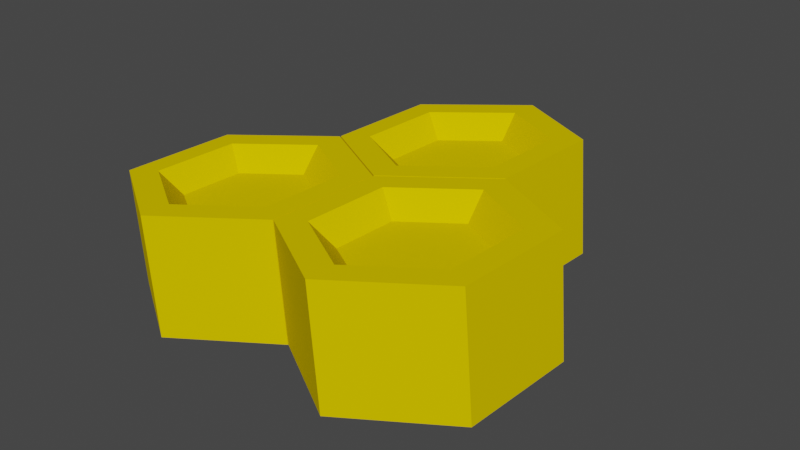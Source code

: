 # Source: button_base.blend  (saved by Blender 2.93.21; exported with 4.5.12 LTS)
import bpy
from mathutils import Matrix  # noqa: F401  (used for matrix-valued properties, if any)

bpy.ops.wm.read_factory_settings(use_empty=True)
scene = bpy.context.scene
scene.name = 'Scene'

# ---- collections
col_collection = bpy.data.collections.new('Collection'); scene.collection.children.link(col_collection)

# ---- materials (node trees are filled in below, after node groups)
mat_material = bpy.data.materials.new('Material')
mat_material.alpha_threshold = 0.0
mat_material.use_transparent_shadow = False
mat_material.line_color = (0.0, 0.0, 0.0, 1.0)

# ---- material node trees
mat_material.use_nodes = True; mat_material.node_tree.nodes.clear()
_N = mat_material.node_tree.nodes; _L = mat_material.node_tree.links
n0 = _N.new('ShaderNodeOutputMaterial'); n0.name = 'Material Output'; n0.location = (300, 300)
n1 = _N.new('ShaderNodeBsdfPrincipled'); n1.name = 'Principled BSDF'; n1.location = (10, 300)
n1.distribution = 'GGX'
n1.subsurface_method = 'BURLEY'
n1.inputs[0].default_value = (0.8, 0.5866, 0.0, 1.0)
n1.inputs[2].default_value = 1.0
n1.inputs[3].default_value = 1.45
n1.inputs[13].default_value = 0.0
n1.inputs[27].default_value = (0.0, 0.0, 0.0, 1.0)
n1.inputs[28].default_value = 1.0
_L.new(n1.outputs[0], n0.inputs[0])
n0.is_active_output = True

# ---- world
world_world = bpy.data.worlds.new('World'); scene.world = world_world
world_world.use_nodes = True; world_world.node_tree.nodes.clear()
_N = world_world.node_tree.nodes; _L = world_world.node_tree.links
n0 = _N.new('ShaderNodeOutputWorld'); n0.name = 'World Output'; n0.location = (300, 300)
n1 = _N.new('ShaderNodeBackground'); n1.name = 'Background'; n1.location = (10, 300)
n1.inputs[0].default_value = (0.05088, 0.05088, 0.05088, 1.0)
_L.new(n1.outputs[0], n0.inputs[0])
n0.is_active_output = True
world_world.color = (0.05088, 0.05088, 0.05088)
world_world.use_sun_shadow = False
world_world.sun_shadow_jitter_overblur = 0.0

# ---- meshes
me_cylinder = bpy.data.meshes.new('Cylinder')
me_cylinder.from_pydata([(2.98e-09, 1.097, -0.185), (2.98e-09, 1.097, 0.365), (0.4763, 0.822, -0.185), (0.4763, 0.822, 0.365), (0.4763, 0.272, -0.185), (0.4763, 0.272, 0.365), (-4.51e-08, -0.003, -0.185), (-4.51e-08, -0.003, 0.365), (-0.4763, 0.272, -0.185), (-0.4763, 0.272, 0.365), (-0.4763, 0.822, -0.185), (-0.4763, 0.822, 0.365), (0.4785, 0.2665, -0.185), (0.4785, 0.2665, 0.365), (0.9548, -0.0085, -0.185), (0.9548, -0.0085, 0.365), (0.9548, -0.5585, -0.185), (0.9548, -0.5585, 0.365), (0.4785, -0.8335, -0.185), (0.4785, -0.8335, 0.365), (0.002186, -0.5585, -0.185), (0.002186, -0.5585, 0.365), (0.002186, -0.0085, -0.185), (0.002186, -0.0085, 0.365), (-0.4785, 0.2665, -0.185), (-0.4785, 0.2665, 0.365), (-0.002186, -0.0085, -0.185), (-0.002186, -0.0085, 0.365), (-0.002186, -0.5585, -0.185), (-0.002186, -0.5585, 0.365), (-0.4785, -0.8335, -0.185), (-0.4785, -0.8335, 0.365), (-0.9548, -0.5585, -0.185), (-0.9548, -0.5585, 0.365), (-0.9548, -0.0085, -0.185), (-0.9548, -0.0085, 0.365), (0.3572, 0.7533, 0.365), (2.484e-10, 0.9595, 0.365), (0.3572, 0.3407, 0.365), (-3.581e-08, 0.1345, 0.365), (-0.3572, 0.3408, 0.365), (-0.3572, 0.7532, 0.365), (-0.1213, -0.07725, 0.365), (-0.4785, 0.129, 0.365), (-0.1213, -0.4898, 0.365), (-0.4785, -0.696, 0.365), (-0.8357, -0.4898, 0.365), (-0.8357, -0.07725, 0.365), (0.8357, -0.07725, 0.365), (0.4785, 0.129, 0.365), (0.8357, -0.4898, 0.365), (0.4785, -0.696, 0.365), (0.1213, -0.4898, 0.365), (0.1213, -0.07725, 0.365), (0.2679, 0.7017, 0.255), (-1.24e-09, 0.8564, 0.255), (0.2679, 0.3923, 0.255), (-2.829e-08, 0.2376, 0.255), (-0.2679, 0.3923, 0.255), (-0.2679, 0.7017, 0.255), (-0.2106, -0.1288, 0.255), (-0.4785, 0.02587, 0.255), (-0.2106, -0.4382, 0.255), (-0.4785, -0.5929, 0.255), (-0.7464, -0.4382, 0.255), (-0.7464, -0.1288, 0.255), (0.7464, -0.1288, 0.255), (0.4785, 0.02587, 0.255), (0.7464, -0.4382, 0.255), (0.4785, -0.5929, 0.255), (0.2106, -0.4382, 0.255), (0.2106, -0.1288, 0.255)], [], [(0, 1, 3, 2), (2, 3, 5, 4), (4, 5, 7, 6), (6, 7, 9, 8), (5, 3, 36, 38), (8, 9, 11, 10), (10, 11, 1, 0), (0, 2, 4, 6, 8, 10), (12, 13, 15, 14), (14, 15, 17, 16), (16, 17, 19, 18), (18, 19, 21, 20), (21, 19, 51, 52), (20, 21, 23, 22), (22, 23, 13, 12), (12, 14, 16, 18, 20, 22), (24, 25, 27, 26), (26, 27, 29, 28), (28, 29, 31, 30), (30, 31, 33, 32), (25, 35, 47, 43), (32, 33, 35, 34), (34, 35, 25, 24), (24, 26, 28, 30, 32, 34), (38, 36, 54, 56), (11, 9, 40, 41), (3, 1, 37, 36), (7, 5, 38, 39), (1, 11, 41, 37), (9, 7, 39, 40), (46, 45, 63, 64), (33, 31, 45, 46), (29, 27, 42, 44), (35, 33, 46, 47), (27, 25, 43, 42), (31, 29, 44, 45), (36, 37, 55, 54), (17, 15, 48, 50), (23, 21, 52, 53), (15, 13, 49, 48), (19, 17, 50, 51), (13, 23, 53, 49), (54, 55, 59, 58, 57, 56), (60, 61, 65, 64, 63, 62), (66, 67, 71, 70, 69, 68), (47, 46, 64, 65), (48, 49, 67, 66), (39, 38, 56, 57), (43, 47, 65, 61), (50, 48, 66, 68), (40, 39, 57, 58), (51, 50, 68, 69), (41, 40, 58, 59), (42, 43, 61, 60), (52, 51, 69, 70), (37, 41, 59, 55), (44, 42, 60, 62), (53, 52, 70, 71), (45, 44, 62, 63), (49, 53, 71, 67)])
_uv = me_cylinder.uv_layers.new(name='UVMap')
_uv.uv.foreach_set('vector', [1.0, 0.5, 1.0, 1.0, 0.8333, 1.0, 0.8333, 0.5, 0.8333, 0.5, 0.8333, 1.0, 0.6667, 1.0, 0.6667, 0.5, 0.6667, 0.5, 0.6667, 1.0, 0.5, 1.0, 0.5, 0.5, 0.5, 0.5, 0.5, 1.0, 0.3333, 1.0, 0.3333, 0.5, 0.6667, 1.0, 0.8333, 1.0, 0.8333, 1.0, 0.6667, 1.0, 0.3333, 0.5, 0.3333, 1.0, 0.1667, 1.0, 0.1667, 0.5, 0.1667, 0.5, 0.1667, 1.0, -8.941e-08, 1.0, -8.941e-08, 0.5, 0.75, 0.49, 0.9578, 0.37, 0.9578, 0.13, 0.75, 0.01, 0.5422, 0.13, 0.5422, 0.37, 1.0, 0.5, 1.0, 1.0, 0.8333, 1.0, 0.8333, 0.5, 0.8333, 0.5, 0.8333, 1.0, 0.6667, 1.0, 0.6667, 0.5, 0.6667, 0.5, 0.6667, 1.0, 0.5, 1.0, 0.5, 0.5, 0.5, 0.5, 0.5, 1.0, 0.3333, 1.0, 0.3333, 0.5, 0.3333, 1.0, 0.5, 1.0, 0.5, 1.0, 0.3333, 1.0, 0.3333, 0.5, 0.3333, 1.0, 0.1667, 1.0, 0.1667, 0.5, 0.1667, 0.5, 0.1667, 1.0, -8.941e-08, 1.0, -8.941e-08, 0.5, 0.75, 0.49, 0.9578, 0.37, 0.9578, 0.13, 0.75, 0.01, 0.5422, 0.13, 0.5422, 0.37, 1.0, 0.5, 1.0, 1.0, 0.8333, 1.0, 0.8333, 0.5, 0.8333, 0.5, 0.8333, 1.0, 0.6667, 1.0, 0.6667, 0.5, 0.6667, 0.5, 0.6667, 1.0, 0.5, 1.0, 0.5, 0.5, 0.5, 0.5, 0.5, 1.0, 0.3333, 1.0, 0.3333, 0.5, -8.941e-08, 1.0, 0.1667, 1.0, 0.1667, 1.0, -8.941e-08, 1.0, 0.3333, 0.5, 0.3333, 1.0, 0.1667, 1.0, 0.1667, 0.5, 0.1667, 0.5, 0.1667, 1.0, -8.941e-08, 1.0, -8.941e-08, 0.5, 0.75, 0.49, 0.9578, 0.37, 0.9578, 0.13, 0.75, 0.01, 0.5422, 0.13, 0.5422, 0.37, 0.6667, 1.0, 0.8333, 1.0, 0.8333, 1.0, 0.6667, 1.0, 0.1667, 1.0, 0.3333, 1.0, 0.3333, 1.0, 0.1667, 1.0, 0.8333, 1.0, 1.0, 1.0, 1.0, 1.0, 0.8333, 1.0, 0.5, 1.0, 0.6667, 1.0, 0.6667, 1.0, 0.5, 1.0, -8.941e-08, 1.0, 0.1667, 1.0, 0.1667, 1.0, -8.941e-08, 1.0, 0.3333, 1.0, 0.5, 1.0, 0.5, 1.0, 0.3333, 1.0, 0.3333, 1.0, 0.5, 1.0, 0.5, 1.0, 0.3333, 1.0, 0.3333, 1.0, 0.5, 1.0, 0.5, 1.0, 0.3333, 1.0, 0.6667, 1.0, 0.8333, 1.0, 0.8333, 1.0, 0.6667, 1.0, 0.1667, 1.0, 0.3333, 1.0, 0.3333, 1.0, 0.1667, 1.0, 0.8333, 1.0, 1.0, 1.0, 1.0, 1.0, 0.8333, 1.0, 0.5, 1.0, 0.6667, 1.0, 0.6667, 1.0, 0.5, 1.0, 0.8333, 1.0, 1.0, 1.0, 1.0, 1.0, 0.8333, 1.0, 0.6667, 1.0, 0.8333, 1.0, 0.8333, 1.0, 0.6667, 1.0, 0.1667, 1.0, 0.3333, 1.0, 0.3333, 1.0, 0.1667, 1.0, 0.8333, 1.0, 1.0, 1.0, 1.0, 1.0, 0.8333, 1.0, 0.5, 1.0, 0.6667, 1.0, 0.6667, 1.0, 0.5, 1.0, -8.941e-08, 1.0, 0.1667, 1.0, 0.1667, 1.0, -8.941e-08, 1.0, 0.4578, 0.37, 0.25, 0.49, 0.04215, 0.37, 0.04215, 0.13, 0.25, 0.01, 0.4578, 0.13, 0.4578, 0.37, 0.25, 0.49, 0.04215, 0.37, 0.04215, 0.13, 0.25, 0.01, 0.4578, 0.13, 0.4578, 0.37, 0.25, 0.49, 0.04215, 0.37, 0.04215, 0.13, 0.25, 0.01, 0.4578, 0.13, 0.1667, 1.0, 0.3333, 1.0, 0.3333, 1.0, 0.1667, 1.0, 0.8333, 1.0, 1.0, 1.0, 1.0, 1.0, 0.8333, 1.0, 0.5, 1.0, 0.6667, 1.0, 0.6667, 1.0, 0.5, 1.0, -8.941e-08, 1.0, 0.1667, 1.0, 0.1667, 1.0, -8.941e-08, 1.0, 0.6667, 1.0, 0.8333, 1.0, 0.8333, 1.0, 0.6667, 1.0, 0.3333, 1.0, 0.5, 1.0, 0.5, 1.0, 0.3333, 1.0, 0.5, 1.0, 0.6667, 1.0, 0.6667, 1.0, 0.5, 1.0, 0.1667, 1.0, 0.3333, 1.0, 0.3333, 1.0, 0.1667, 1.0, 0.8333, 1.0, 1.0, 1.0, 1.0, 1.0, 0.8333, 1.0, 0.3333, 1.0, 0.5, 1.0, 0.5, 1.0, 0.3333, 1.0, -8.941e-08, 1.0, 0.1667, 1.0, 0.1667, 1.0, -8.941e-08, 1.0, 0.6667, 1.0, 0.8333, 1.0, 0.8333, 1.0, 0.6667, 1.0, 0.1667, 1.0, 0.3333, 1.0, 0.3333, 1.0, 0.1667, 1.0, 0.5, 1.0, 0.6667, 1.0, 0.6667, 1.0, 0.5, 1.0, -8.941e-08, 1.0, 0.1667, 1.0, 0.1667, 1.0, -8.941e-08, 1.0])
me_cylinder.materials.append(mat_material)
me_cylinder.use_remesh_fix_poles = True
me_cylinder.use_remesh_preserve_attributes = False
me_cylinder.update()

# ---- objects
ob_cylinder = bpy.data.objects.new('Cylinder', me_cylinder)

# ---- transforms, parenting, visibility, modifiers, constraints
ob_cylinder.location = (0.0, 0.0, 0.0)
ob_cylinder.rotation_euler = (0.0006673, -0.08647, -0.04995)

# ---- collection membership
col_collection.objects.link(ob_cylinder)

# ---- scene / render settings (as saved in the file)
scene.frame_start = 1; scene.frame_end = 160; scene.frame_set(34)
scene.render.engine = 'BLENDER_EEVEE_NEXT'
scene.cycles.use_denoising = False
scene.cycles.samples = 128
scene.cycles.sampling_pattern = 'TABULATED_SOBOL'
scene.cycles.use_adaptive_sampling = False
scene.cycles.use_light_tree = False
scene.view_settings.view_transform = 'Filmic'
bpy.context.view_layer.update()

# ---- added for rendering (the .blend has no active camera and no usable light): camera, sun
cam_auto = bpy.data.cameras.new('AutoCamera')
cam_auto.lens = 50.0
cam_auto.sensor_width = 36.0
cam_auto.clip_end = 1000.0
ob_auto_camera = bpy.data.objects.new('AutoCamera', cam_auto)
scene.collection.objects.link(ob_auto_camera)
ob_auto_camera.location = (2.74166, -3.15951, 2.28404)
ob_auto_camera.rotation_euler = (1.09748, -7.21219e-08, 0.694738)
scene.camera = ob_auto_camera
light_auto_sun = bpy.data.lights.new('AutoSun', 'SUN')
light_auto_sun.energy = 3.0
light_auto_sun.angle = 0.0523599
ob_auto_sun = bpy.data.objects.new('AutoSun', light_auto_sun)
scene.collection.objects.link(ob_auto_sun)
ob_auto_sun.rotation_euler = (0.872665, 0.174533, 0.523599)
bpy.context.view_layer.update()
